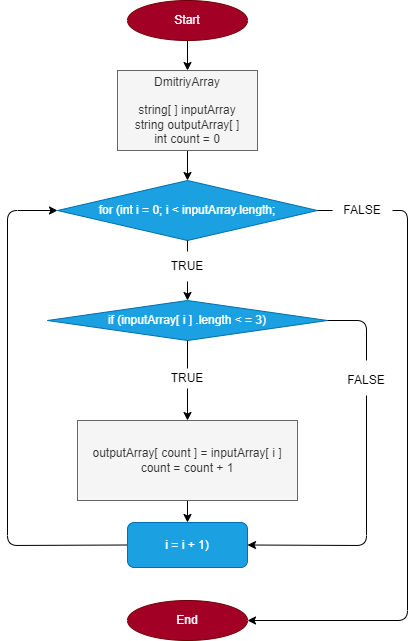

The diagram above was exported from draw.io. Its source (the exported page's mxGraphModel, read from the mxfile embedded in the PNG):
<mxGraphModel dx="1118" dy="440" grid="1" gridSize="10" guides="1" tooltips="1" connect="1" arrows="1" fold="1" page="1" pageScale="1" pageWidth="827" pageHeight="1169" math="0" shadow="0">
  <root>
    <mxCell id="0" />
    <mxCell id="1" parent="0" />
    <mxCell id="4" value="" style="edgeStyle=none;html=1;" edge="1" parent="1" source="2" target="3">
      <mxGeometry relative="1" as="geometry" />
    </mxCell>
    <mxCell id="2" value="Start" style="ellipse;whiteSpace=wrap;html=1;fillColor=#a20025;fontColor=#ffffff;strokeColor=#6F0000;" vertex="1" parent="1">
      <mxGeometry x="360" y="40" width="120" height="40" as="geometry" />
    </mxCell>
    <mxCell id="6" value="" style="edgeStyle=none;html=1;" edge="1" parent="1" source="3" target="5">
      <mxGeometry relative="1" as="geometry" />
    </mxCell>
    <mxCell id="3" value="DmitriyArray&lt;br&gt;&lt;br&gt;string[ ] inputArray&lt;br&gt;string outputArray[ ]&lt;br&gt;int count = 0" style="rounded=0;whiteSpace=wrap;html=1;fillColor=#f5f5f5;fontColor=#333333;strokeColor=#666666;" vertex="1" parent="1">
      <mxGeometry x="350" y="110" width="140" height="80" as="geometry" />
    </mxCell>
    <mxCell id="8" value="" style="edgeStyle=none;html=1;startArrow=none;" edge="1" parent="1" source="26" target="7">
      <mxGeometry relative="1" as="geometry" />
    </mxCell>
    <mxCell id="23" style="edgeStyle=none;html=1;entryX=1;entryY=0.5;entryDx=0;entryDy=0;exitX=1;exitY=0.5;exitDx=0;exitDy=0;startArrow=none;" edge="1" parent="1" source="24" target="22">
      <mxGeometry relative="1" as="geometry">
        <Array as="points">
          <mxPoint x="640" y="250" />
          <mxPoint x="640" y="660" />
        </Array>
      </mxGeometry>
    </mxCell>
    <mxCell id="5" value="for (int i = 0; i &amp;lt; inputArray.length;" style="rhombus;whiteSpace=wrap;html=1;fillColor=#1ba1e2;fontColor=#ffffff;strokeColor=#006EAF;" vertex="1" parent="1">
      <mxGeometry x="290" y="220" width="260" height="60" as="geometry" />
    </mxCell>
    <mxCell id="11" value="" style="edgeStyle=none;html=1;startArrow=none;" edge="1" parent="1" source="14" target="10">
      <mxGeometry relative="1" as="geometry" />
    </mxCell>
    <mxCell id="7" value="if (inputArray[ i ] .length &amp;lt; = 3)" style="rhombus;whiteSpace=wrap;html=1;fillColor=#1ba1e2;fontColor=#ffffff;strokeColor=#006EAF;" vertex="1" parent="1">
      <mxGeometry x="280" y="340" width="280" height="40" as="geometry" />
    </mxCell>
    <mxCell id="13" value="" style="edgeStyle=none;html=1;" edge="1" parent="1" source="10" target="12">
      <mxGeometry relative="1" as="geometry" />
    </mxCell>
    <mxCell id="10" value="outputArray[ count ] = inputArray[ i ]&lt;br&gt;count = count + 1" style="rounded=0;whiteSpace=wrap;html=1;fillColor=#f5f5f5;fontColor=#333333;strokeColor=#666666;" vertex="1" parent="1">
      <mxGeometry x="310" y="460" width="220" height="80" as="geometry" />
    </mxCell>
    <mxCell id="21" style="edgeStyle=none;html=1;entryX=0;entryY=0.5;entryDx=0;entryDy=0;exitX=0;exitY=0.5;exitDx=0;exitDy=0;" edge="1" parent="1" source="12" target="5">
      <mxGeometry relative="1" as="geometry">
        <Array as="points">
          <mxPoint x="240" y="585" />
          <mxPoint x="240" y="250" />
        </Array>
      </mxGeometry>
    </mxCell>
    <mxCell id="12" value="i = i + 1)" style="rounded=1;whiteSpace=wrap;html=1;fillColor=#1ba1e2;fontColor=#ffffff;strokeColor=#006EAF;" vertex="1" parent="1">
      <mxGeometry x="360" y="562" width="120" height="45" as="geometry" />
    </mxCell>
    <mxCell id="14" value="TRUE" style="text;html=1;strokeColor=none;fillColor=none;align=center;verticalAlign=middle;whiteSpace=wrap;rounded=0;" vertex="1" parent="1">
      <mxGeometry x="390" y="408" width="60" height="20" as="geometry" />
    </mxCell>
    <mxCell id="15" value="" style="edgeStyle=none;html=1;endArrow=none;" edge="1" parent="1" source="7" target="14">
      <mxGeometry relative="1" as="geometry">
        <mxPoint x="420" y="390" as="sourcePoint" />
        <mxPoint x="420" y="460" as="targetPoint" />
      </mxGeometry>
    </mxCell>
    <mxCell id="20" style="edgeStyle=none;html=1;entryX=1;entryY=0.5;entryDx=0;entryDy=0;" edge="1" parent="1" source="17" target="12">
      <mxGeometry relative="1" as="geometry">
        <Array as="points">
          <mxPoint x="599" y="585" />
        </Array>
      </mxGeometry>
    </mxCell>
    <mxCell id="17" value="FALSE" style="text;html=1;strokeColor=none;fillColor=none;align=center;verticalAlign=middle;whiteSpace=wrap;rounded=0;" vertex="1" parent="1">
      <mxGeometry x="569" y="405" width="60" height="30" as="geometry" />
    </mxCell>
    <mxCell id="19" value="" style="edgeStyle=none;html=1;startArrow=none;endArrow=none;exitX=1;exitY=0.5;exitDx=0;exitDy=0;" edge="1" parent="1" source="7">
      <mxGeometry relative="1" as="geometry">
        <mxPoint x="580" y="360" as="sourcePoint" />
        <mxPoint x="599" y="400" as="targetPoint" />
        <Array as="points">
          <mxPoint x="599" y="360" />
        </Array>
      </mxGeometry>
    </mxCell>
    <mxCell id="22" value="End" style="ellipse;whiteSpace=wrap;html=1;fillColor=#a20025;fontColor=#ffffff;strokeColor=#6F0000;" vertex="1" parent="1">
      <mxGeometry x="360" y="640" width="120" height="40" as="geometry" />
    </mxCell>
    <mxCell id="24" value="FALSE" style="text;html=1;strokeColor=none;fillColor=none;align=center;verticalAlign=middle;whiteSpace=wrap;rounded=0;" vertex="1" parent="1">
      <mxGeometry x="565" y="235" width="60" height="30" as="geometry" />
    </mxCell>
    <mxCell id="25" value="" style="edgeStyle=none;html=1;exitX=1;exitY=0.5;exitDx=0;exitDy=0;endArrow=none;entryX=0;entryY=0.5;entryDx=0;entryDy=0;" edge="1" parent="1" source="5" target="24">
      <mxGeometry relative="1" as="geometry">
        <mxPoint x="490" y="265" as="sourcePoint" />
        <mxPoint x="530" y="265" as="targetPoint" />
        <Array as="points" />
      </mxGeometry>
    </mxCell>
    <mxCell id="26" value="TRUE" style="text;html=1;strokeColor=none;fillColor=none;align=center;verticalAlign=middle;whiteSpace=wrap;rounded=0;" vertex="1" parent="1">
      <mxGeometry x="390" y="291" width="60" height="30" as="geometry" />
    </mxCell>
    <mxCell id="27" value="" style="edgeStyle=none;html=1;endArrow=none;" edge="1" parent="1" source="5" target="26">
      <mxGeometry relative="1" as="geometry">
        <mxPoint x="420" y="280" as="sourcePoint" />
        <mxPoint x="420" y="325" as="targetPoint" />
      </mxGeometry>
    </mxCell>
  </root>
</mxGraphModel>